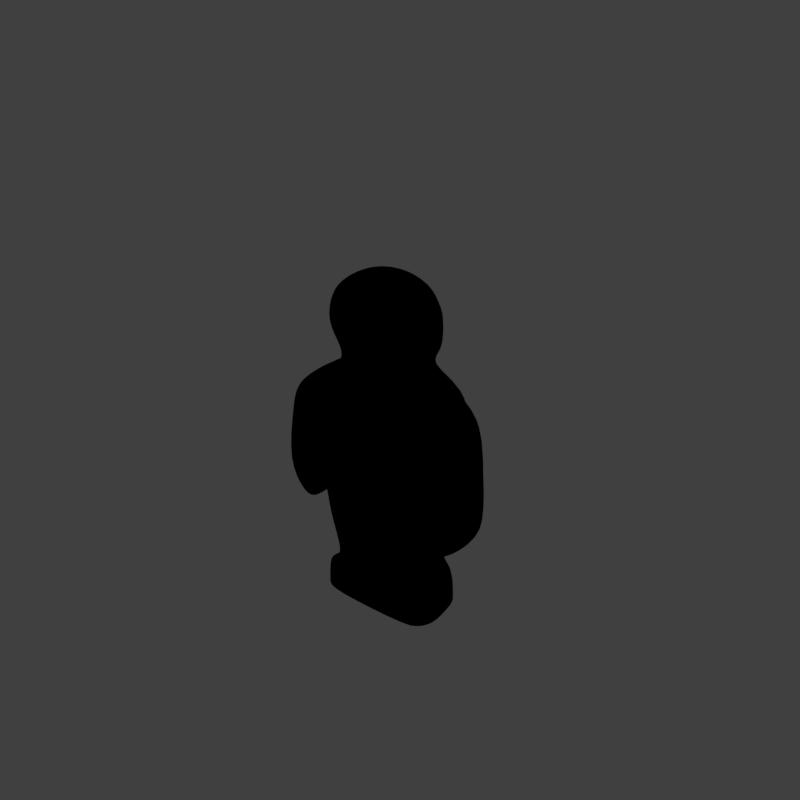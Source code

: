 # Source: jelbab1_V001.blend  (saved by Blender 2.79.0; exported with 4.5.12 LTS)
import bpy
from mathutils import Matrix  # noqa: F401  (used for matrix-valued properties, if any)

bpy.ops.wm.read_factory_settings(use_empty=True)
scene = bpy.context.scene
scene.name = 'Scene'

# ---- collections
col_collection_1 = bpy.data.collections.new('Collection 1'); scene.collection.children.link(col_collection_1)

# ---- materials (node trees are filled in below, after node groups)
mat_fruitdrop = bpy.data.materials.new('fruitdrop')
mat_fruitdrop.alpha_threshold = 0.0
mat_fruitdrop.use_transparent_shadow = False
mat_fruitdrop.pass_index = 1
mat_fruitdrop.diffuse_color = (0.1, 0.9, 0.3, 1.0)
mat_fruitdrop.roughness = 0.5
mat_fruitdrop.specular_intensity = 0.25
mat_guide = bpy.data.materials.new('guide')
mat_guide.alpha_threshold = 0.0
mat_guide.use_transparent_shadow = False
mat_guide.diffuse_color = (1.0, 0.0, 0.004819, 1.0)
mat_guide.roughness = 0.5

# ---- material node trees

# ---- world
world_world = bpy.data.worlds.new('World'); scene.world = world_world
world_world.color = (0.05088, 0.05088, 0.05088)
world_world.use_sun_shadow = False
world_world.sun_shadow_jitter_overblur = 0.0
world_world.cycles.sampling_method = 'MANUAL'
world_world.light_settings.distance = 0.0

# ---- cameras
cam_camera = bpy.data.cameras.new('Camera')
cam_camera.type = 'ORTHO'
cam_camera.sensor_fit = 'HORIZONTAL'
cam_camera.clip_start = 220.0
cam_camera.clip_end = 340.0
cam_camera.lens = 35.0
cam_camera.sensor_width = 1.0
cam_camera.sensor_height = 18.0
cam_camera.ortho_scale = 8.486
cam_camera.shift_x = -0.000345
cam_camera.shift_y = 0.25
cam_camera.dof.focus_distance = 0.0
cam_camera.dof.aperture_fstop = 128.0
cam_camera.dof.aperture_blades = 6

# ---- lights
light_lightdome = bpy.data.lights.new('LightDome', 'SUN')
light_lightdome.transmission_factor = 0.0
light_lightdome.angle = 0.1993
light_lightdome.energy = 0.1
light_lightdome.shadow_buffer_clip_start = 0.5
light_lightdome.shadow_soft_size = 0.1
light_lightdome.shadow_cascade_max_distance = 1000.0
light_fillerlight = bpy.data.lights.new('FillerLight', 'SUN')
light_fillerlight.transmission_factor = 0.0
light_fillerlight.angle = 0.9273
light_fillerlight.energy = 0.5
light_fillerlight.shadow_buffer_clip_start = 0.5
light_fillerlight.shadow_soft_size = 0.5
light_fillerlight.shadow_cascade_max_distance = 1000.0
light_mainlight = bpy.data.lights.new('MainLight', 'SUN')
light_mainlight.transmission_factor = 0.0
light_mainlight.angle = 0.9273
light_mainlight.energy = 1.3
light_mainlight.shadow_buffer_clip_start = 0.5
light_mainlight.shadow_soft_size = 0.5
light_mainlight.shadow_cascade_max_distance = 1000.0

# ---- meshes
me_plane = bpy.data.meshes.new('Plane')
me_plane.from_pydata([(-0.4218, -0.5806, -0.09187), (0.48, -0.6, -0.08502), (-0.48, 0.6369, -0.08078), (0.48, 0.6369, -0.08078), (-0.336, -0.9, -0.08065), (0.336, -0.9, -0.08065), (-0.4704, -0.9785, -0.08264), (0.4704, -0.9785, -0.08264), (-0.3004, -1.06, -0.05031), (0.3004, -1.06, -0.05031), (-0.3072, 0.8195, -0.07455), (0.3072, 0.8195, -0.07455), (-0.08598, 1.367, -0.03229), (0.08598, 1.367, -0.03229), (-0.3925, 1.0, -0.09187), (0.3925, 1.0, -0.09187), (0.3948, 1.296, -0.09187), (-0.3948, 1.296, -0.09187), (-0.4335, 1.118, -0.09187), (0.4335, 1.118, -0.09187), (-0.5135, -0.122, -0.09187), (0.5135, -0.122, -0.09187), (0.3169, 1.415, -0.09187), (-0.3169, 1.415, -0.09187), (-0.6486, 0.3067, -0.04765), (0.6486, 0.3067, -0.04765), (-0.855, -0.3378, -0.09187), (0.918, -0.36, -0.08382), (-0.702, -0.4107, -0.0757), (0.702, -0.4107, -0.0757), (-0.7231, -0.4155, -0.07886), (0.7231, -0.4155, -0.07886), (0.6152, 0.495, -0.09187), (0.6944, -0.3271, -0.0307), (0.66, -0.4992, -0.09187), (-0.6944, -0.3271, -0.0307), (-0.6152, 0.495, -0.09187), (-0.66, -0.4992, -0.09187), (-0.456, -0.5625, 0.3), (0.456, -0.5625, 0.3), (-0.4528, 0.6056, 0.4516), (0.4528, 0.6056, 0.4516), (-0.3192, -0.8475, 0.3), (0.3192, -0.8475, 0.3), (-0.4469, -0.9785, 0.3), (0.4469, -0.9785, 0.3), (-0.4469, -1.293, 0.3), (0.4469, -1.293, 0.3), (-0.251, 0.8175, 0.2683), (0.251, 0.8175, 0.2683), (-0.1276, 1.547, 0.3), (0.1276, 1.547, 0.3), (-0.3642, 0.9736, 0.2997), (0.3642, 0.9736, 0.2997), (0.3805, 1.294, 0.3), (-0.3805, 1.294, 0.3), (-0.4061, 1.096, 0.3), (0.4061, 1.096, 0.3), (-0.5158, -0.2941, 0.3), (0.5158, -0.2941, 0.3), (0.3209, 1.422, 0.3), (-0.3209, 1.422, 0.3), (-0.8222, 0.3508, 0.3), (0.8222, 0.3508, 0.3), (-0.8973, -0.317, 0.3), (0.8973, -0.317, 0.3), (-0.599, -0.497, 0.3), (0.599, -0.497, 0.3), (-0.7178, -0.497, 0.3), (0.7178, -0.497, 0.3), (0.6206, 0.5425, 0.4552), (0.6762, -0.317, 0.3), (0.6584, -0.497, 0.3), (-0.6762, -0.317, 0.3), (-0.6206, 0.5425, 0.4552), (-0.6584, -0.497, 0.3), (-0.4333, -0.223, 0.608), (-0.383, -0.4485, 0.5363), (0.383, -0.4485, 0.5363), (0.4333, -0.223, 0.608), (0.382, 0.5418, 0.6038), (-0.382, 0.5418, 0.6038), (-0.2681, -0.6879, 0.4283), (0.2681, -0.6879, 0.4283), (-0.3754, -0.9785, 0.5), (0.3754, -0.9785, 0.5), (-0.3754, -1.293, 0.5), (0.3754, -1.293, 0.5), (0.06437, 0.8507, 0.4816), (-0.06437, 0.8507, 0.4816), (0.06161, 1.323, 0.5087), (-0.06161, 1.323, 0.5087), (-0.07903, 0.9379, 0.5193), (0.111, 1.246, 0.5262), (-0.08937, 1.048, 0.5588), (0.07903, 0.9379, 0.5193), (0.08937, 1.048, 0.5588), (0.08003, 1.153, 0.5333), (-0.111, 1.246, 0.5262), (-0.08003, 1.153, 0.5333), (0.1688, 0.7546, 0.4043), (-0.1688, 0.7546, 0.4043), (0.1073, 1.431, 0.4257), (-0.1073, 1.431, 0.4257), (-0.2273, 0.8981, 0.4411), (0.1957, 1.233, 0.4661), (-0.2381, 1.053, 0.4438), (0.2273, 0.8981, 0.4411), (0.2381, 1.053, 0.4438), (0.2293, 1.171, 0.4742), (-0.1957, 1.233, 0.4661), (-0.2293, 1.171, 0.4742), (0.4642, 0.2615, 0.004239), (-0.4642, 0.2615, 0.004239), (0.802, 0.1454, -0.09187), (-0.802, 0.1454, -0.09187), (0.5977, 0.2281, -0.01321), (-0.5977, 0.2281, -0.01321), (0.4886, 0.2736, 0.4552), (-0.4886, 0.2736, 0.4552), (0.8475, 0.1483, 0.3), (-0.8475, 0.1483, 0.3), (0.6393, 0.2653, 0.4552), (-0.6393, 0.2653, 0.4552), (0.4104, 0.258, 0.608), (-0.4104, 0.258, 0.608), (-0.3726, -0.9993, -0.09187), (0.3726, -0.9993, -0.09187), (-0.383, -0.9933, 0.3), (0.383, -0.9933, 0.3), (-0.3218, -0.9135, 0.4642), (0.3218, -0.9135, 0.4642), (-0.4096, -1.21, -0.09187), (0.4096, -1.21, -0.09187), (-0.4469, -1.21, 0.3), (0.4469, -1.21, 0.3), (-0.3754, -1.21, 0.5), (0.3754, -1.21, 0.5), (-0.528, -0.36, -0.04815), (-0.48, -0.6, -0.08502), (-0.2587, -0.9205, -0.09187), (0.2587, -0.9205, -0.09187), (0.4218, -0.5806, -0.09187), (-0.4032, -0.9465, -0.08507), (-0.4096, -1.017, -0.09187), (0.4032, -0.9465, -0.08507), (-0.4704, -1.293, -0.07906), (0.4704, -1.293, -0.07906), (-0.4704, -1.21, -0.08512), (0.4704, -1.21, -0.08512), (0.4096, -1.017, -0.09187), (-0.208, 0.7969, -0.09187), (-0.4821, 0.5575, -0.09187), (0.4821, 0.5575, -0.09187), (0.208, 0.7969, -0.09187), (0.1344, 1.6, -0.0846), (-0.1344, 1.6, -0.0846), (-0.4493, 0.9745, -0.08482), (0.3604, 1.46, -0.0848), (-0.4957, 1.114, -0.08479), (0.4493, 0.9745, -0.08482), (0.4957, 1.114, -0.08479), (0.452, 1.32, -0.08489), (-0.3604, 1.46, -0.0848), (-0.452, 1.32, -0.08489), (0.528, -0.36, -0.04815), (0.8627, 0.148, -0.08515), (0.8345, 0.3737, -0.08378), (-0.8627, 0.148, -0.08515), (-0.918, -0.36, -0.08382), (-0.618, 0.5742, -0.08082), (-0.8345, 0.3737, -0.08378), (0.618, 0.5742, -0.08082), (-0.66, -0.56, -0.08512), (-0.594, -0.56, -0.08188), (0.66, -0.56, -0.08512), (0.726, -0.56, -0.08397), (0.855, -0.3378, -0.09187), (0.594, -0.56, -0.08188), (-0.726, -0.56, -0.08397), (-0.4608, 0.191, 0.01211), (-0.3155, -0.5069, -0.04872), (-0.1368, -0.8792, -0.04895), (0.1368, -0.8792, -0.04895), (0.3155, -0.5069, -0.04872), (-0.307, -0.9969, -0.06708), (-0.3004, -1.009, -0.06544), (0.307, -0.9969, -0.06708), (-0.4096, -1.232, -0.09187), (0.4096, -1.232, -0.09187), (-0.3004, -1.045, -0.05522), (0.3004, -1.045, -0.05522), (0.3004, -1.009, -0.06544), (-0.05957, 0.6637, -0.02309), (-0.4539, 0.4213, -0.04533), (0.4539, 0.4213, -0.04533), (0.05957, 0.6637, -0.02309), (0.1171, 1.539, -0.09187), (-0.1171, 1.539, -0.09187), (-0.2901, 0.9465, -0.0533), (0.2373, 1.273, -0.03808), (-0.3209, 1.069, -0.05837), (0.2901, 0.9465, -0.0533), (0.3209, 1.069, -0.05837), (0.2915, 1.191, -0.04221), (-0.2373, 1.273, -0.03808), (-0.2915, 1.191, -0.04221), (0.4608, 0.191, 0.01211), (0.6679, 0.1603, -0.04679), (0.777, 0.3394, -0.09187), (-0.6679, 0.1603, -0.04679), (-0.7797, -0.2714, -0.05803), (-0.5718, 0.3896, -0.05384), (-0.777, 0.3394, -0.09187), (0.5718, 0.3896, -0.05384), (-0.7206, -0.4155, -0.07904), (-0.638, -0.4992, -0.09187), (0.7206, -0.4155, -0.07904), (0.7001, -0.4992, -0.09187), (0.7797, -0.2714, -0.05803), (0.638, -0.4992, -0.09187), (-0.7001, -0.4992, -0.09187), (0.7521, -0.5563, 0.1149), (0.6868, -0.5563, 0.113), (0.3083, 0.8452, 0.1272), (0.4974, 0.6271, 0.2232), (0.9456, -0.3583, 0.1153), (0.5438, -0.3464, 0.1454), (0.4876, -0.6113, 0.1125), (-0.1365, 1.624, 0.1137), (0.1365, 1.624, 0.1137), (0.6215, -0.5563, 0.114), (-0.3083, 0.8452, 0.1272), (-0.452, 0.9912, 0.1131), (-0.5438, -0.3464, 0.1454), (-0.6215, -0.5563, 0.114), (0.3661, 1.481, 0.1133), (0.4587, 1.339, 0.113), (-0.7521, -0.5563, 0.1149), (-0.9456, -0.3583, 0.1153), (-0.3413, -0.916, 0.1177), (-0.4876, -0.6113, 0.1125), (-0.3661, 1.481, 0.1133), (-0.5005, 1.13, 0.1131), (0.6452, 0.5545, 0.2235), (0.863, 0.3655, 0.1155), (0.3413, -0.916, 0.1177), (0.452, 0.9912, 0.1131), (-0.4778, -1.025, 0.1188), (-0.863, 0.3655, 0.1155), (0.5005, 1.13, 0.1131), (0.4778, -1.025, 0.1188), (-0.4587, 1.339, 0.113), (0.4778, -1.353, 0.1252), (-0.4778, -1.353, 0.1252), (-0.6452, 0.5545, 0.2235), (-0.4974, 0.6271, 0.2232), (-0.6868, -0.5563, 0.113), (-0.8909, 0.1416, 0.1131), (0.8909, 0.1416, 0.1131), (0.4096, -1.016, 0.1179), (-0.4096, -1.016, 0.1179), (0.4778, -1.266, 0.116), (-0.4778, -1.266, 0.116)], [], [(113, 194, 195, 112), (184, 183, 182, 181), (187, 192, 186, 185), (191, 9, 8, 190), (194, 193, 196, 195), (205, 12, 13, 200), (193, 199, 202, 196), (201, 206, 204, 203), (199, 201, 203, 202), (181, 180, 207, 184), (206, 205, 200, 204), (117, 210, 24, 212), (116, 208, 219, 33), (33, 217, 29, 207), (35, 215, 30, 211), (219, 31, 217, 33), (112, 116, 33, 207), (180, 28, 215, 35), (113, 117, 212, 194), (128, 44, 84, 130), (41, 49, 100, 80), (58, 38, 77, 76), (57, 54, 109, 108), (39, 59, 79, 78), (48, 40, 81, 101), (43, 39, 78, 83), (119, 58, 76, 125), (49, 53, 107, 100), (38, 42, 82, 77), (135, 45, 85, 137), (123, 74, 62, 121), (122, 71, 65, 120), (71, 59, 67, 72), (73, 64, 68, 75), (65, 71, 72, 69), (118, 59, 71, 122), (58, 73, 75, 66), (119, 40, 74, 123), (223, 222, 69, 72), (225, 224, 49, 41), (222, 226, 65, 69), (228, 227, 59, 39), (230, 229, 50, 51), (227, 231, 67, 59), (233, 232, 48, 52), (235, 234, 58, 66), (237, 236, 60, 54), (236, 230, 51, 60), (239, 238, 68, 64), (241, 240, 42, 38), (229, 242, 61, 50), (243, 233, 52, 56), (245, 244, 70, 63), (246, 228, 39, 43), (224, 247, 53, 49), (259, 245, 63, 120), (231, 223, 72, 67), (261, 248, 44, 128), (258, 239, 64, 121), (250, 237, 54, 57), (260, 246, 43, 129), (242, 252, 55, 61), (254, 253, 47, 46), (255, 249, 62, 74), (263, 254, 46, 134), (244, 225, 41, 70), (252, 243, 56, 55), (256, 255, 74, 40), (262, 251, 45, 135), (247, 250, 57, 53), (238, 257, 75, 68), (257, 235, 66, 75), (234, 241, 38, 58), (232, 256, 40, 48), (125, 124, 80, 81), (78, 77, 82, 83), (131, 130, 84, 85), (137, 136, 86, 87), (81, 80, 100, 101), (98, 93, 90, 91), (89, 88, 95, 92), (94, 96, 97, 99), (92, 95, 96, 94), (77, 78, 79, 76), (99, 97, 93, 98), (61, 55, 111, 110), (51, 50, 103, 102), (54, 60, 105, 109), (129, 43, 83, 131), (118, 41, 80, 124), (52, 48, 101, 104), (50, 61, 110, 103), (46, 47, 87, 86), (55, 56, 106, 111), (60, 51, 102, 105), (134, 46, 86, 136), (53, 57, 108, 107), (56, 52, 104, 106), (88, 89, 101, 100), (91, 90, 102, 103), (89, 92, 104, 101), (90, 93, 105, 102), (92, 94, 106, 104), (95, 88, 100, 107), (97, 96, 108, 109), (99, 98, 110, 111), (94, 99, 111, 106), (96, 95, 107, 108), (93, 97, 109, 105), (98, 91, 103, 110), (59, 118, 124, 79), (76, 79, 124, 125), (249, 258, 121, 62), (226, 259, 120, 65), (58, 119, 123, 73), (41, 118, 122, 70), (70, 122, 120, 63), (73, 123, 121, 64), (40, 119, 125, 81), (180, 35, 117, 113), (195, 214, 116, 112), (214, 25, 208, 116), (35, 211, 210, 117), (180, 113, 112, 207), (45, 129, 131, 85), (83, 82, 130, 131), (251, 260, 129, 45), (240, 261, 128, 42), (42, 128, 130, 82), (183, 187, 185, 182), (44, 134, 136, 84), (85, 84, 136, 137), (253, 262, 135, 47), (248, 263, 134, 44), (47, 135, 137, 87), (192, 191, 190, 186), (20, 0, 139, 138), (0, 140, 4, 139), (141, 142, 1, 5), (126, 144, 6, 143), (127, 141, 5, 145), (188, 189, 147, 146), (132, 188, 146, 148), (133, 150, 7, 149), (151, 152, 2, 10), (153, 154, 11, 3), (197, 198, 156, 155), (14, 151, 10, 157), (22, 197, 155, 158), (18, 14, 157, 159), (154, 15, 160, 11), (19, 16, 162, 161), (23, 17, 164, 163), (17, 18, 159, 164), (15, 19, 161, 160), (142, 21, 165, 1), (16, 22, 158, 162), (198, 23, 163, 156), (114, 209, 167, 166), (115, 26, 169, 168), (36, 213, 171, 170), (32, 153, 3, 172), (37, 216, 174, 173), (34, 218, 176, 175), (218, 177, 27, 176), (21, 220, 178, 165), (216, 20, 138, 174), (26, 221, 179, 169), (209, 32, 172, 167), (220, 34, 175, 178), (152, 36, 170, 2), (221, 37, 173, 179), (177, 114, 166, 27), (213, 115, 168, 171), (140, 126, 143, 4), (150, 127, 145, 7), (144, 132, 148, 6), (189, 133, 149, 147), (180, 181, 0, 20), (181, 182, 140, 0), (183, 184, 142, 141), (185, 186, 144, 126), (187, 183, 141, 127), (8, 9, 189, 188), (190, 8, 188, 132), (191, 192, 150, 133), (193, 194, 152, 151), (195, 196, 154, 153), (13, 12, 198, 197), (199, 193, 151, 14), (200, 13, 197, 22), (201, 199, 14, 18), (196, 202, 15, 154), (203, 204, 16, 19), (205, 206, 17, 23), (206, 201, 18, 17), (202, 203, 19, 15), (184, 207, 21, 142), (204, 200, 22, 16), (12, 205, 23, 198), (208, 25, 209, 114), (210, 211, 26, 115), (212, 24, 213, 36), (214, 195, 153, 32), (215, 28, 216, 37), (217, 31, 218, 34), (31, 219, 177, 218), (207, 29, 220, 21), (28, 180, 20, 216), (211, 30, 221, 26), (25, 214, 32, 209), (29, 217, 34, 220), (194, 212, 36, 152), (30, 215, 37, 221), (219, 208, 114, 177), (24, 210, 115, 213), (182, 185, 126, 140), (192, 187, 127, 150), (186, 190, 132, 144), (9, 191, 133, 189), (6, 148, 263, 248), (147, 149, 262, 253), (4, 143, 261, 240), (7, 145, 260, 251), (27, 166, 259, 226), (171, 168, 258, 249), (10, 2, 256, 232), (138, 139, 241, 234), (173, 174, 235, 257), (179, 173, 257, 238), (160, 161, 250, 247), (149, 7, 251, 262), (2, 170, 255, 256), (164, 159, 243, 252), (172, 3, 225, 244), (148, 146, 254, 263), (170, 171, 249, 255), (146, 147, 253, 254), (163, 164, 252, 242), (145, 5, 246, 260), (161, 162, 237, 250), (168, 169, 239, 258), (143, 6, 248, 261), (178, 175, 223, 231), (166, 167, 245, 259), (11, 160, 247, 224), (5, 1, 228, 246), (167, 172, 244, 245), (159, 157, 233, 243), (156, 163, 242, 229), (139, 4, 240, 241), (169, 179, 238, 239), (158, 155, 230, 236), (162, 158, 236, 237), (174, 138, 234, 235), (157, 10, 232, 233), (165, 178, 231, 227), (155, 156, 229, 230), (1, 165, 227, 228), (176, 27, 226, 222), (3, 11, 224, 225), (175, 176, 222, 223)])
me_plane.polygons.foreach_set('use_smooth', [True] * 262)
me_plane.materials.append(mat_fruitdrop)
me_plane.use_remesh_preserve_volume = False
me_plane.use_remesh_preserve_attributes = False
me_plane.use_mirror_vertex_groups = False
me_plane.update()
me_plane_001 = bpy.data.meshes.new('Plane.001')
me_plane_001.from_pydata([(-2.0, -2.0, 0.0), (2.0, -2.0, 0.0), (-2.0, 2.0, 0.0), (2.0, 2.0, 0.0), (-1.864, 1.864, 0.0), (-1.864, -1.864, 0.0), (1.864, -1.864, 0.0), (1.864, 1.864, 0.0)], [], [(5, 4, 2, 0), (6, 5, 0, 1), (7, 6, 1, 3), (4, 7, 3, 2)])
me_plane_001.materials.append(mat_guide)
me_plane_001.use_remesh_preserve_volume = False
me_plane_001.use_remesh_preserve_attributes = False
me_plane_001.use_mirror_vertex_groups = False
me_plane_001.update()
me_cube_001 = bpy.data.meshes.new('Cube.001')
me_cube_001.from_pydata([(-2.0, -2.0, 0.0), (-2.0, -2.0, 1.633), (-2.0, 2.0, 0.0), (-2.0, 2.0, 1.633), (2.0, -2.0, 0.0), (2.0, -2.0, 1.633), (2.0, 2.0, 0.0), (2.0, 2.0, 1.633)], [], [(0, 1, 3, 2), (2, 3, 7, 6), (6, 7, 5, 4), (4, 5, 1, 0), (2, 6, 4, 0), (7, 3, 1, 5)])
me_cube_001.use_remesh_preserve_volume = False
me_cube_001.use_remesh_preserve_attributes = False
me_cube_001.use_mirror_vertex_groups = False
me_cube_001.update()

# ---- objects
ob_plane = bpy.data.objects.new('Plane', me_plane)
ob_rig = bpy.data.objects.new('Rig', None)
ob_verticaljoint = bpy.data.objects.new('VerticalJoint', None)
ob_lightdome = bpy.data.objects.new('LightDome', light_lightdome)
ob_fillerlight = bpy.data.objects.new('FillerLight', light_fillerlight)
ob_mainlight = bpy.data.objects.new('Mainlight', light_mainlight)
ob_camera = bpy.data.objects.new('Camera', cam_camera)
ob_plane_001 = bpy.data.objects.new('Plane.001', me_plane_001)
ob_cube_001 = bpy.data.objects.new('Cube.001', me_cube_001)

# ---- transforms, parenting, visibility, modifiers, constraints
ob_plane.location = (-0.3179, 0.0, 1.82)
ob_plane.rotation_euler = (1.571, -0.0, 1.571)
ob_plane.scale = (1.4, 1.4, 1.4)
ob_plane.lineart.crease_threshold = 0.0
_m = ob_plane.modifiers.new('Subsurf', 'SUBSURF')
_m.uv_smooth = 'PRESERVE_CORNERS'
_m.quality = 2
_m.show_only_control_edges = False
ob_rig.location = (0.0, 0.0, 0.0)
ob_rig.rotation_mode = 'YXZ'
ob_rig.rotation_euler = (0.0, 0.0, -0.7854)
ob_rig.empty_image_offset = (0.0, 0.0)
ob_rig.hide_viewport = True
ob_rig.hide_select = True
ob_rig.lineart.crease_threshold = 0.0
ob_verticaljoint.parent = ob_rig
ob_verticaljoint.location = (0.0, 0.0, 0.0)
ob_verticaljoint.empty_image_offset = (0.0, 0.0)
ob_verticaljoint.hide_viewport = True
ob_verticaljoint.hide_select = True
ob_verticaljoint.lineart.crease_threshold = 0.0
ob_lightdome.parent = ob_verticaljoint
ob_lightdome.location = (0.0, 0.0, 0.0)
ob_lightdome.hide_viewport = True
ob_lightdome.hide_select = True
ob_lightdome.lineart.crease_threshold = 0.0
ob_fillerlight.parent = ob_verticaljoint
ob_fillerlight.location = (0.0, 0.0, 0.0)
ob_fillerlight.rotation_euler = (0.0, -1.265, 2.007)
ob_fillerlight.hide_viewport = True
ob_fillerlight.hide_select = True
ob_fillerlight.lineart.crease_threshold = 0.0
ob_mainlight.parent = ob_verticaljoint
ob_mainlight.location = (0.0, 0.0, 0.0)
ob_mainlight.rotation_euler = (1.178, 0.0, 1.571)
ob_mainlight.hide_viewport = True
ob_mainlight.hide_select = True
ob_mainlight.lineart.crease_threshold = 0.0
ob_camera.parent = ob_verticaljoint
ob_camera.location = (0.0, -241.9, 139.7)
ob_camera.rotation_euler = (1.047, 0.0, 0.0)
ob_camera.hide_select = True
ob_camera.lineart.crease_threshold = 0.0
ob_plane_001.location = (0.0, 0.0, 0.0)
ob_plane_001.hide_render = True
ob_plane_001.lineart.crease_threshold = 0.0
ob_cube_001.location = (0.0, 0.0, 0.0)
ob_cube_001.scale = (1.0, 1.0, 0.5)
ob_cube_001.hide_render = True
ob_cube_001.display_type = 'WIRE'
ob_cube_001.lineart.crease_threshold = 0.0
_m = ob_cube_001.modifiers.new('Array', 'ARRAY')
_m.count = 5
_m.constant_offset_displace = (0.0, 0.0, 0.0)
_m.relative_offset_displace = (0.0, 0.0, 1.0)

# ---- collection membership
col_collection_1.objects.link(ob_plane)
col_collection_1.objects.link(ob_rig)
col_collection_1.objects.link(ob_verticaljoint)
col_collection_1.objects.link(ob_lightdome)
col_collection_1.objects.link(ob_fillerlight)
col_collection_1.objects.link(ob_mainlight)
col_collection_1.objects.link(ob_camera)
col_collection_1.objects.link(ob_plane_001)
col_collection_1.objects.link(ob_cube_001)
def _layer_coll(name, lc=None):
    lc = lc or bpy.context.view_layer.layer_collection
    for c in lc.children:
        if c.name == name: return c
        r = _layer_coll(name, c)
        if r: return r
_layer_coll('Collection 1').holdout = True

# ---- scene / render settings (as saved in the file)
scene.camera = ob_camera
scene.frame_start = 1; scene.frame_end = 250; scene.frame_set(0)
scene.render.engine = 'BLENDER_EEVEE_NEXT'
scene.render.image_settings.compression = 0
scene.render.resolution_x = 96
scene.render.resolution_y = 96
scene.render.dither_intensity = 0.0
scene.render.film_transparent = True
scene.cycles.use_denoising = False
scene.cycles.samples = 128
scene.cycles.sampling_pattern = 'TABULATED_SOBOL'
scene.cycles.use_adaptive_sampling = False
scene.cycles.use_light_tree = False
scene.cycles.blur_glossy = 0.0
scene.cycles.sample_clamp_indirect = 0.0
scene.view_settings.view_transform = 'Standard'
bpy.context.view_layer.update()
